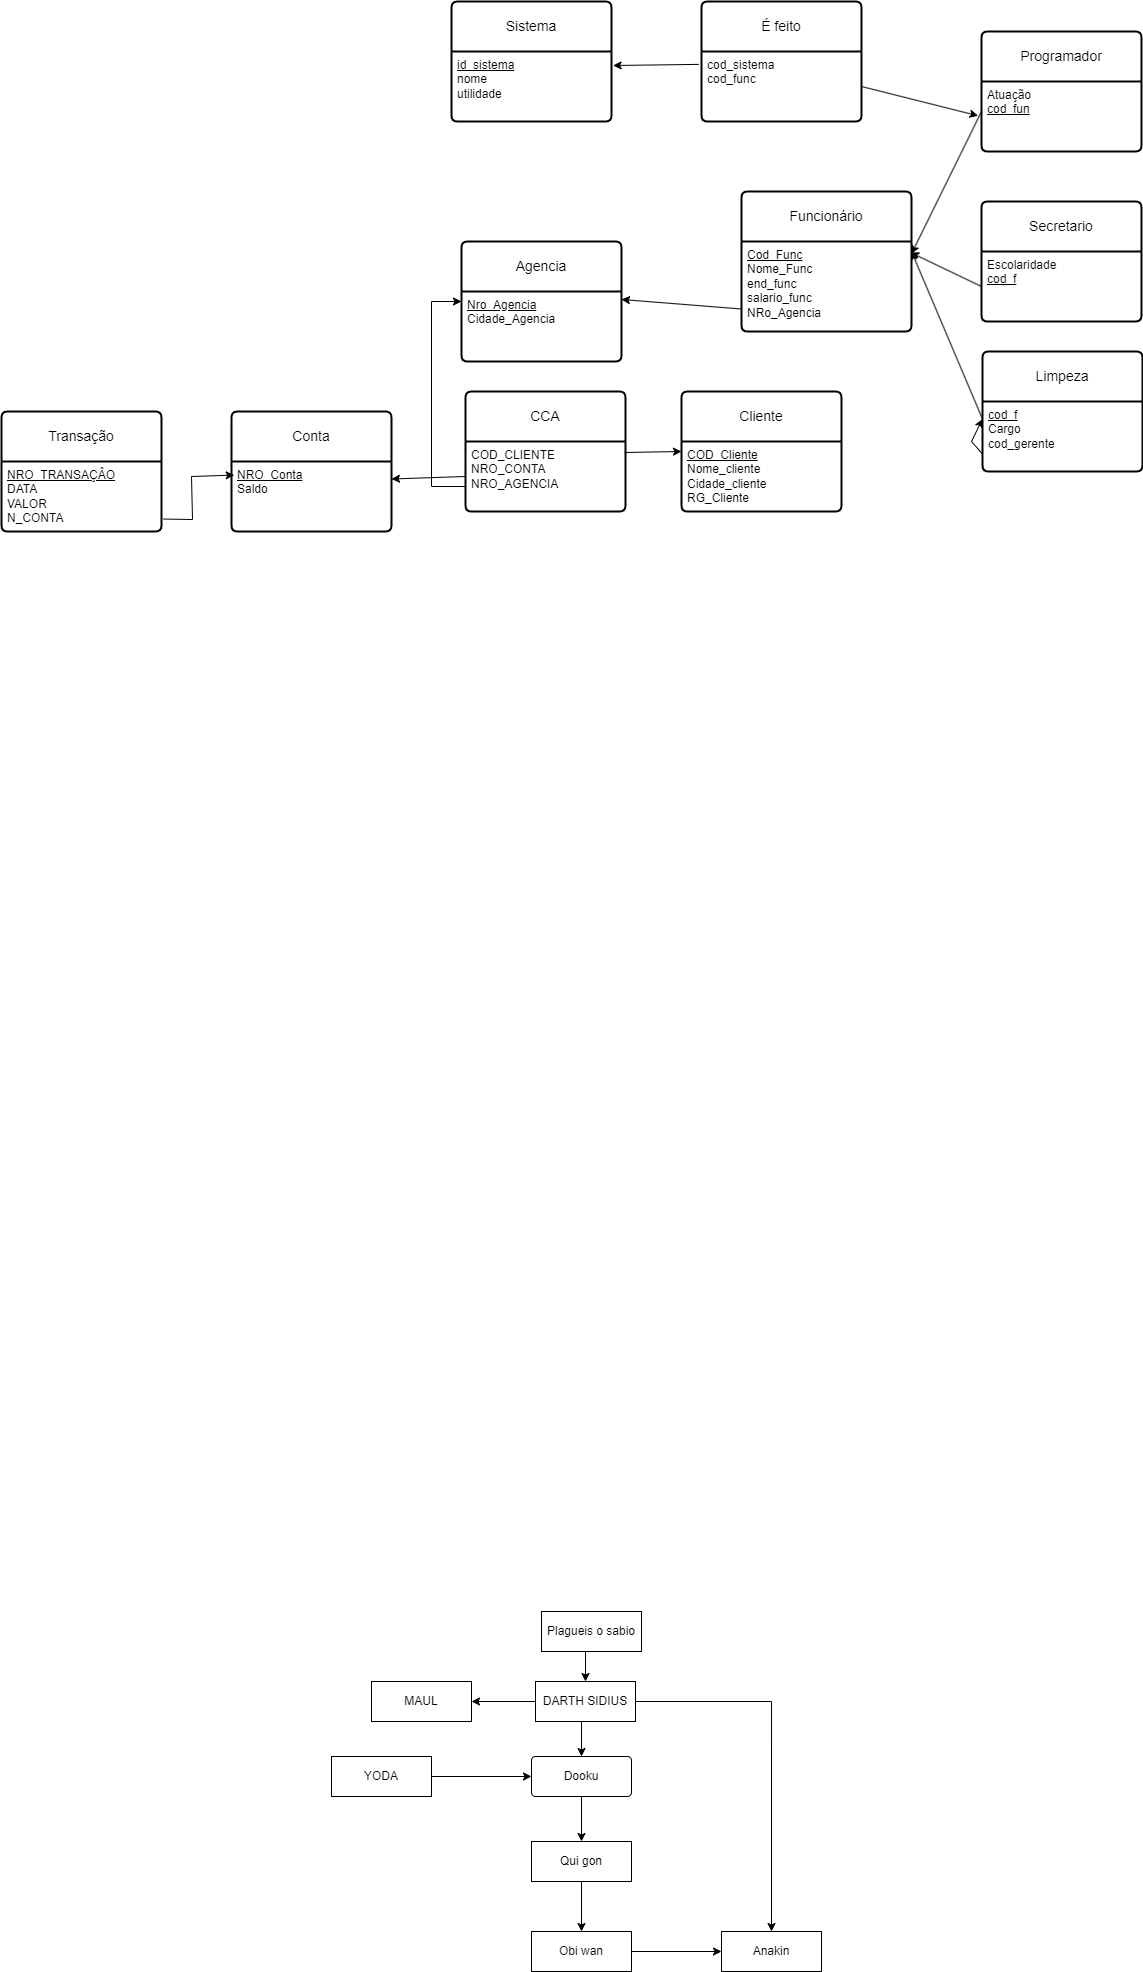

The diagram above was exported from draw.io. Its source (the exported page's mxGraphModel, read from the mxfile embedded in the PNG):
<mxGraphModel dx="1303" dy="1446" grid="1" gridSize="10" guides="1" tooltips="1" connect="1" arrows="1" fold="1" page="1" pageScale="1" pageWidth="827" pageHeight="1169" math="0" shadow="0">
  <root>
    <mxCell id="0" />
    <mxCell id="1" parent="0" />
    <mxCell id="EiTCrVbjUr16M6-l_kbE-1" value="Agencia" style="swimlane;childLayout=stackLayout;horizontal=1;startSize=50;horizontalStack=0;rounded=1;fontSize=14;fontStyle=0;strokeWidth=2;resizeParent=0;resizeLast=1;shadow=0;dashed=0;align=center;arcSize=4;whiteSpace=wrap;html=1;" parent="1" vertex="1">
      <mxGeometry x="330" y="90" width="160" height="120" as="geometry" />
    </mxCell>
    <mxCell id="EiTCrVbjUr16M6-l_kbE-2" value="&lt;u&gt;Nro_Agencia&lt;/u&gt;&lt;br&gt;Cidade_Agencia" style="align=left;strokeColor=none;fillColor=none;spacingLeft=4;fontSize=12;verticalAlign=top;resizable=0;rotatable=0;part=1;html=1;" parent="EiTCrVbjUr16M6-l_kbE-1" vertex="1">
      <mxGeometry y="50" width="160" height="70" as="geometry" />
    </mxCell>
    <mxCell id="EiTCrVbjUr16M6-l_kbE-3" value="CCA" style="swimlane;childLayout=stackLayout;horizontal=1;startSize=50;horizontalStack=0;rounded=1;fontSize=14;fontStyle=0;strokeWidth=2;resizeParent=0;resizeLast=1;shadow=0;dashed=0;align=center;arcSize=4;whiteSpace=wrap;html=1;" parent="1" vertex="1">
      <mxGeometry x="334" y="240" width="160" height="120" as="geometry" />
    </mxCell>
    <mxCell id="EiTCrVbjUr16M6-l_kbE-4" value="COD_CLIENTE&lt;br&gt;NRO_CONTA&lt;br&gt;NRO_AGENCIA" style="align=left;strokeColor=none;fillColor=none;spacingLeft=4;fontSize=12;verticalAlign=top;resizable=0;rotatable=0;part=1;html=1;" parent="EiTCrVbjUr16M6-l_kbE-3" vertex="1">
      <mxGeometry y="50" width="160" height="70" as="geometry" />
    </mxCell>
    <mxCell id="EiTCrVbjUr16M6-l_kbE-5" value="Conta" style="swimlane;childLayout=stackLayout;horizontal=1;startSize=50;horizontalStack=0;rounded=1;fontSize=14;fontStyle=0;strokeWidth=2;resizeParent=0;resizeLast=1;shadow=0;dashed=0;align=center;arcSize=4;whiteSpace=wrap;html=1;" parent="1" vertex="1">
      <mxGeometry x="100" y="260" width="160" height="120" as="geometry" />
    </mxCell>
    <mxCell id="EiTCrVbjUr16M6-l_kbE-6" value="&lt;u&gt;NRO_Conta&lt;/u&gt;&lt;br&gt;Saldo" style="align=left;strokeColor=none;fillColor=none;spacingLeft=4;fontSize=12;verticalAlign=top;resizable=0;rotatable=0;part=1;html=1;" parent="EiTCrVbjUr16M6-l_kbE-5" vertex="1">
      <mxGeometry y="50" width="160" height="70" as="geometry" />
    </mxCell>
    <mxCell id="EiTCrVbjUr16M6-l_kbE-7" value="Cliente" style="swimlane;childLayout=stackLayout;horizontal=1;startSize=50;horizontalStack=0;rounded=1;fontSize=14;fontStyle=0;strokeWidth=2;resizeParent=0;resizeLast=1;shadow=0;dashed=0;align=center;arcSize=4;whiteSpace=wrap;html=1;" parent="1" vertex="1">
      <mxGeometry x="550" y="240" width="160" height="120" as="geometry" />
    </mxCell>
    <mxCell id="EiTCrVbjUr16M6-l_kbE-8" value="&lt;u&gt;COD_Cliente&lt;/u&gt;&lt;br&gt;Nome_cliente&lt;br&gt;Cidade_cliente&lt;br&gt;RG_Cliente" style="align=left;strokeColor=none;fillColor=none;spacingLeft=4;fontSize=12;verticalAlign=top;resizable=0;rotatable=0;part=1;html=1;" parent="EiTCrVbjUr16M6-l_kbE-7" vertex="1">
      <mxGeometry y="50" width="160" height="70" as="geometry" />
    </mxCell>
    <mxCell id="EiTCrVbjUr16M6-l_kbE-18" style="edgeStyle=orthogonalEdgeStyle;rounded=0;orthogonalLoop=1;jettySize=auto;html=1;exitX=0.5;exitY=1;exitDx=0;exitDy=0;entryX=0.5;entryY=0;entryDx=0;entryDy=0;" parent="1" source="EiTCrVbjUr16M6-l_kbE-10" target="EiTCrVbjUr16M6-l_kbE-17" edge="1">
      <mxGeometry relative="1" as="geometry" />
    </mxCell>
    <mxCell id="EiTCrVbjUr16M6-l_kbE-10" value="Qui gon" style="whiteSpace=wrap;html=1;align=center;" parent="1" vertex="1">
      <mxGeometry x="400" y="1690" width="100" height="40" as="geometry" />
    </mxCell>
    <mxCell id="EiTCrVbjUr16M6-l_kbE-14" style="edgeStyle=orthogonalEdgeStyle;rounded=0;orthogonalLoop=1;jettySize=auto;html=1;exitX=0.5;exitY=1;exitDx=0;exitDy=0;entryX=0.5;entryY=0;entryDx=0;entryDy=0;" parent="1" source="EiTCrVbjUr16M6-l_kbE-11" target="EiTCrVbjUr16M6-l_kbE-10" edge="1">
      <mxGeometry relative="1" as="geometry" />
    </mxCell>
    <mxCell id="EiTCrVbjUr16M6-l_kbE-11" value="Dooku" style="rounded=1;arcSize=10;whiteSpace=wrap;html=1;align=center;" parent="1" vertex="1">
      <mxGeometry x="400" y="1605" width="100" height="40" as="geometry" />
    </mxCell>
    <mxCell id="EiTCrVbjUr16M6-l_kbE-16" style="edgeStyle=orthogonalEdgeStyle;rounded=0;orthogonalLoop=1;jettySize=auto;html=1;exitX=0.5;exitY=1;exitDx=0;exitDy=0;entryX=0.5;entryY=0;entryDx=0;entryDy=0;" parent="1" source="EiTCrVbjUr16M6-l_kbE-15" target="EiTCrVbjUr16M6-l_kbE-11" edge="1">
      <mxGeometry relative="1" as="geometry" />
    </mxCell>
    <mxCell id="EiTCrVbjUr16M6-l_kbE-21" style="edgeStyle=orthogonalEdgeStyle;rounded=0;orthogonalLoop=1;jettySize=auto;html=1;exitX=1;exitY=0.5;exitDx=0;exitDy=0;entryX=0.5;entryY=0;entryDx=0;entryDy=0;" parent="1" source="EiTCrVbjUr16M6-l_kbE-15" target="EiTCrVbjUr16M6-l_kbE-19" edge="1">
      <mxGeometry relative="1" as="geometry">
        <mxPoint x="640" y="1770" as="targetPoint" />
      </mxGeometry>
    </mxCell>
    <mxCell id="EiTCrVbjUr16M6-l_kbE-25" style="edgeStyle=orthogonalEdgeStyle;rounded=0;orthogonalLoop=1;jettySize=auto;html=1;exitX=0;exitY=0.5;exitDx=0;exitDy=0;" parent="1" source="EiTCrVbjUr16M6-l_kbE-15" target="EiTCrVbjUr16M6-l_kbE-24" edge="1">
      <mxGeometry relative="1" as="geometry" />
    </mxCell>
    <mxCell id="EiTCrVbjUr16M6-l_kbE-15" value="DARTH SIDIUS" style="whiteSpace=wrap;html=1;align=center;" parent="1" vertex="1">
      <mxGeometry x="404" y="1530" width="100" height="40" as="geometry" />
    </mxCell>
    <mxCell id="EiTCrVbjUr16M6-l_kbE-20" style="edgeStyle=orthogonalEdgeStyle;rounded=0;orthogonalLoop=1;jettySize=auto;html=1;exitX=1;exitY=0.5;exitDx=0;exitDy=0;entryX=0;entryY=0.5;entryDx=0;entryDy=0;" parent="1" source="EiTCrVbjUr16M6-l_kbE-17" target="EiTCrVbjUr16M6-l_kbE-19" edge="1">
      <mxGeometry relative="1" as="geometry" />
    </mxCell>
    <mxCell id="EiTCrVbjUr16M6-l_kbE-17" value="Obi wan&lt;br&gt;" style="whiteSpace=wrap;html=1;align=center;" parent="1" vertex="1">
      <mxGeometry x="400" y="1780" width="100" height="40" as="geometry" />
    </mxCell>
    <mxCell id="EiTCrVbjUr16M6-l_kbE-19" value="Anakin" style="whiteSpace=wrap;html=1;align=center;" parent="1" vertex="1">
      <mxGeometry x="590" y="1780" width="100" height="40" as="geometry" />
    </mxCell>
    <mxCell id="EiTCrVbjUr16M6-l_kbE-23" style="edgeStyle=orthogonalEdgeStyle;rounded=0;orthogonalLoop=1;jettySize=auto;html=1;exitX=1;exitY=0.5;exitDx=0;exitDy=0;entryX=0;entryY=0.5;entryDx=0;entryDy=0;" parent="1" source="EiTCrVbjUr16M6-l_kbE-22" target="EiTCrVbjUr16M6-l_kbE-11" edge="1">
      <mxGeometry relative="1" as="geometry" />
    </mxCell>
    <mxCell id="EiTCrVbjUr16M6-l_kbE-22" value="YODA" style="whiteSpace=wrap;html=1;align=center;" parent="1" vertex="1">
      <mxGeometry x="200" y="1605" width="100" height="40" as="geometry" />
    </mxCell>
    <mxCell id="EiTCrVbjUr16M6-l_kbE-24" value="MAUL" style="whiteSpace=wrap;html=1;align=center;" parent="1" vertex="1">
      <mxGeometry x="240" y="1530" width="100" height="40" as="geometry" />
    </mxCell>
    <mxCell id="EiTCrVbjUr16M6-l_kbE-27" style="edgeStyle=orthogonalEdgeStyle;rounded=0;orthogonalLoop=1;jettySize=auto;html=1;exitX=0.5;exitY=1;exitDx=0;exitDy=0;entryX=0.5;entryY=0;entryDx=0;entryDy=0;" parent="1" source="EiTCrVbjUr16M6-l_kbE-26" target="EiTCrVbjUr16M6-l_kbE-15" edge="1">
      <mxGeometry relative="1" as="geometry" />
    </mxCell>
    <mxCell id="EiTCrVbjUr16M6-l_kbE-26" value="Plagueis o sabio" style="whiteSpace=wrap;html=1;align=center;" parent="1" vertex="1">
      <mxGeometry x="410" y="1460" width="100" height="40" as="geometry" />
    </mxCell>
    <mxCell id="EiTCrVbjUr16M6-l_kbE-31" value="" style="endArrow=classic;html=1;rounded=0;exitX=0;exitY=0.643;exitDx=0;exitDy=0;exitPerimeter=0;entryX=0;entryY=0.5;entryDx=0;entryDy=0;" parent="1" source="EiTCrVbjUr16M6-l_kbE-4" target="EiTCrVbjUr16M6-l_kbE-1" edge="1">
      <mxGeometry width="50" height="50" relative="1" as="geometry">
        <mxPoint x="390" y="340" as="sourcePoint" />
        <mxPoint x="290" y="150" as="targetPoint" />
        <Array as="points">
          <mxPoint x="300" y="335" />
          <mxPoint x="300" y="150" />
        </Array>
      </mxGeometry>
    </mxCell>
    <mxCell id="EiTCrVbjUr16M6-l_kbE-35" value="" style="endArrow=classic;html=1;rounded=0;exitX=0;exitY=0.5;exitDx=0;exitDy=0;entryX=1;entryY=0.25;entryDx=0;entryDy=0;" parent="1" source="EiTCrVbjUr16M6-l_kbE-4" target="EiTCrVbjUr16M6-l_kbE-6" edge="1">
      <mxGeometry width="50" height="50" relative="1" as="geometry">
        <mxPoint x="390" y="340" as="sourcePoint" />
        <mxPoint x="440" y="290" as="targetPoint" />
      </mxGeometry>
    </mxCell>
    <mxCell id="EiTCrVbjUr16M6-l_kbE-36" value="" style="endArrow=classic;html=1;rounded=0;exitX=0.994;exitY=0.157;exitDx=0;exitDy=0;exitPerimeter=0;entryX=0;entryY=0.5;entryDx=0;entryDy=0;" parent="1" source="EiTCrVbjUr16M6-l_kbE-4" target="EiTCrVbjUr16M6-l_kbE-7" edge="1">
      <mxGeometry width="50" height="50" relative="1" as="geometry">
        <mxPoint x="390" y="340" as="sourcePoint" />
        <mxPoint x="440" y="290" as="targetPoint" />
      </mxGeometry>
    </mxCell>
    <mxCell id="EiTCrVbjUr16M6-l_kbE-37" value="Transação" style="swimlane;childLayout=stackLayout;horizontal=1;startSize=50;horizontalStack=0;rounded=1;fontSize=14;fontStyle=0;strokeWidth=2;resizeParent=0;resizeLast=1;shadow=0;dashed=0;align=center;arcSize=4;whiteSpace=wrap;html=1;" parent="1" vertex="1">
      <mxGeometry x="-130" y="260" width="160" height="120" as="geometry" />
    </mxCell>
    <mxCell id="EiTCrVbjUr16M6-l_kbE-38" value="&lt;u&gt;NRO_TRANSAÇÂO&lt;/u&gt;&lt;br&gt;DATA&lt;br&gt;VALOR&lt;br&gt;N_CONTA" style="align=left;strokeColor=none;fillColor=none;spacingLeft=4;fontSize=12;verticalAlign=top;resizable=0;rotatable=0;part=1;html=1;" parent="EiTCrVbjUr16M6-l_kbE-37" vertex="1">
      <mxGeometry y="50" width="160" height="70" as="geometry" />
    </mxCell>
    <mxCell id="EiTCrVbjUr16M6-l_kbE-41" value="" style="endArrow=classic;html=1;rounded=0;exitX=1.013;exitY=0.822;exitDx=0;exitDy=0;exitPerimeter=0;entryX=0.017;entryY=0.194;entryDx=0;entryDy=0;entryPerimeter=0;" parent="1" source="EiTCrVbjUr16M6-l_kbE-38" target="EiTCrVbjUr16M6-l_kbE-6" edge="1">
      <mxGeometry width="50" height="50" relative="1" as="geometry">
        <mxPoint x="1.2734258092450546e-13" y="366.41999999999996" as="sourcePoint" />
        <mxPoint x="60.64" y="310" as="targetPoint" />
        <Array as="points">
          <mxPoint x="61" y="368" />
          <mxPoint x="60" y="325" />
        </Array>
      </mxGeometry>
    </mxCell>
    <mxCell id="dcZDiTpsH8zPkxc0WNvm-1" value="Funcionário" style="swimlane;childLayout=stackLayout;horizontal=1;startSize=50;horizontalStack=0;rounded=1;fontSize=14;fontStyle=0;strokeWidth=2;resizeParent=0;resizeLast=1;shadow=0;dashed=0;align=center;arcSize=4;whiteSpace=wrap;html=1;" vertex="1" parent="1">
      <mxGeometry x="610" y="40" width="170" height="140" as="geometry" />
    </mxCell>
    <mxCell id="dcZDiTpsH8zPkxc0WNvm-2" value="&lt;u&gt;Cod_Func&lt;/u&gt;&lt;br&gt;Nome_Func&lt;br&gt;end_func&lt;br&gt;salario_func&lt;br&gt;NRo_Agencia" style="align=left;strokeColor=none;fillColor=none;spacingLeft=4;fontSize=12;verticalAlign=top;resizable=0;rotatable=0;part=1;html=1;" vertex="1" parent="dcZDiTpsH8zPkxc0WNvm-1">
      <mxGeometry y="50" width="170" height="90" as="geometry" />
    </mxCell>
    <mxCell id="dcZDiTpsH8zPkxc0WNvm-4" value="" style="endArrow=classic;html=1;rounded=0;exitX=0;exitY=0.75;exitDx=0;exitDy=0;entryX=1;entryY=0.114;entryDx=0;entryDy=0;entryPerimeter=0;" edge="1" parent="1" source="dcZDiTpsH8zPkxc0WNvm-2" target="EiTCrVbjUr16M6-l_kbE-2">
      <mxGeometry width="50" height="50" relative="1" as="geometry">
        <mxPoint x="410" y="180" as="sourcePoint" />
        <mxPoint x="460" y="130" as="targetPoint" />
      </mxGeometry>
    </mxCell>
    <mxCell id="dcZDiTpsH8zPkxc0WNvm-5" value="Secretario&lt;br&gt;" style="swimlane;childLayout=stackLayout;horizontal=1;startSize=50;horizontalStack=0;rounded=1;fontSize=14;fontStyle=0;strokeWidth=2;resizeParent=0;resizeLast=1;shadow=0;dashed=0;align=center;arcSize=4;whiteSpace=wrap;html=1;" vertex="1" parent="1">
      <mxGeometry x="850" y="50" width="160" height="120" as="geometry" />
    </mxCell>
    <mxCell id="dcZDiTpsH8zPkxc0WNvm-6" value="Escolaridade&lt;br&gt;&lt;u&gt;cod_f&lt;/u&gt;" style="align=left;strokeColor=none;fillColor=none;spacingLeft=4;fontSize=12;verticalAlign=top;resizable=0;rotatable=0;part=1;html=1;" vertex="1" parent="dcZDiTpsH8zPkxc0WNvm-5">
      <mxGeometry y="50" width="160" height="70" as="geometry" />
    </mxCell>
    <mxCell id="dcZDiTpsH8zPkxc0WNvm-8" value="" style="endArrow=classic;html=1;rounded=0;exitX=0;exitY=0.5;exitDx=0;exitDy=0;entryX=0.994;entryY=0.122;entryDx=0;entryDy=0;entryPerimeter=0;" edge="1" parent="1" source="dcZDiTpsH8zPkxc0WNvm-6" target="dcZDiTpsH8zPkxc0WNvm-2">
      <mxGeometry width="50" height="50" relative="1" as="geometry">
        <mxPoint x="540" y="180" as="sourcePoint" />
        <mxPoint x="590" y="130" as="targetPoint" />
      </mxGeometry>
    </mxCell>
    <mxCell id="dcZDiTpsH8zPkxc0WNvm-10" value="Limpeza" style="swimlane;childLayout=stackLayout;horizontal=1;startSize=50;horizontalStack=0;rounded=1;fontSize=14;fontStyle=0;strokeWidth=2;resizeParent=0;resizeLast=1;shadow=0;dashed=0;align=center;arcSize=4;whiteSpace=wrap;html=1;" vertex="1" parent="1">
      <mxGeometry x="851" y="200" width="160" height="120" as="geometry" />
    </mxCell>
    <mxCell id="dcZDiTpsH8zPkxc0WNvm-11" value="&lt;u&gt;cod_f&lt;/u&gt;&lt;br&gt;Cargo&lt;br&gt;cod_gerente" style="align=left;strokeColor=none;fillColor=none;spacingLeft=4;fontSize=12;verticalAlign=top;resizable=0;rotatable=0;part=1;html=1;" vertex="1" parent="dcZDiTpsH8zPkxc0WNvm-10">
      <mxGeometry y="50" width="160" height="70" as="geometry" />
    </mxCell>
    <mxCell id="dcZDiTpsH8zPkxc0WNvm-14" value="" style="endArrow=classic;html=1;rounded=0;exitX=0;exitY=0.75;exitDx=0;exitDy=0;entryX=0;entryY=0.25;entryDx=0;entryDy=0;" edge="1" parent="dcZDiTpsH8zPkxc0WNvm-10" source="dcZDiTpsH8zPkxc0WNvm-11" target="dcZDiTpsH8zPkxc0WNvm-11">
      <mxGeometry width="50" height="50" relative="1" as="geometry">
        <mxPoint x="9" y="60" as="sourcePoint" />
        <mxPoint x="-91" y="80" as="targetPoint" />
        <Array as="points">
          <mxPoint x="-11" y="90" />
        </Array>
      </mxGeometry>
    </mxCell>
    <mxCell id="dcZDiTpsH8zPkxc0WNvm-13" value="" style="endArrow=classic;html=1;rounded=0;exitX=0;exitY=0.25;exitDx=0;exitDy=0;" edge="1" parent="1" source="dcZDiTpsH8zPkxc0WNvm-11">
      <mxGeometry width="50" height="50" relative="1" as="geometry">
        <mxPoint x="810" y="240" as="sourcePoint" />
        <mxPoint x="780" y="100" as="targetPoint" />
      </mxGeometry>
    </mxCell>
    <mxCell id="dcZDiTpsH8zPkxc0WNvm-15" value="Programador" style="swimlane;childLayout=stackLayout;horizontal=1;startSize=50;horizontalStack=0;rounded=1;fontSize=14;fontStyle=0;strokeWidth=2;resizeParent=0;resizeLast=1;shadow=0;dashed=0;align=center;arcSize=4;whiteSpace=wrap;html=1;" vertex="1" parent="1">
      <mxGeometry x="850" y="-120" width="160" height="120" as="geometry" />
    </mxCell>
    <mxCell id="dcZDiTpsH8zPkxc0WNvm-16" value="Atuação&lt;br&gt;&lt;u&gt;cod_fun&lt;/u&gt;" style="align=left;strokeColor=none;fillColor=none;spacingLeft=4;fontSize=12;verticalAlign=top;resizable=0;rotatable=0;part=1;html=1;" vertex="1" parent="dcZDiTpsH8zPkxc0WNvm-15">
      <mxGeometry y="50" width="160" height="70" as="geometry" />
    </mxCell>
    <mxCell id="dcZDiTpsH8zPkxc0WNvm-17" value="" style="endArrow=classic;html=1;rounded=0;exitX=0;exitY=0.429;exitDx=0;exitDy=0;exitPerimeter=0;" edge="1" parent="1" source="dcZDiTpsH8zPkxc0WNvm-16">
      <mxGeometry width="50" height="50" relative="1" as="geometry">
        <mxPoint x="860" y="-30" as="sourcePoint" />
        <mxPoint x="780" y="102.28571428571429" as="targetPoint" />
      </mxGeometry>
    </mxCell>
    <mxCell id="dcZDiTpsH8zPkxc0WNvm-18" value="É feito" style="swimlane;childLayout=stackLayout;horizontal=1;startSize=50;horizontalStack=0;rounded=1;fontSize=14;fontStyle=0;strokeWidth=2;resizeParent=0;resizeLast=1;shadow=0;dashed=0;align=center;arcSize=4;whiteSpace=wrap;html=1;" vertex="1" parent="1">
      <mxGeometry x="570" y="-150" width="160" height="120" as="geometry" />
    </mxCell>
    <mxCell id="dcZDiTpsH8zPkxc0WNvm-19" value="cod_sistema&lt;br&gt;cod_func" style="align=left;strokeColor=none;fillColor=none;spacingLeft=4;fontSize=12;verticalAlign=top;resizable=0;rotatable=0;part=1;html=1;" vertex="1" parent="dcZDiTpsH8zPkxc0WNvm-18">
      <mxGeometry y="50" width="160" height="70" as="geometry" />
    </mxCell>
    <mxCell id="dcZDiTpsH8zPkxc0WNvm-20" value="Sistema" style="swimlane;childLayout=stackLayout;horizontal=1;startSize=50;horizontalStack=0;rounded=1;fontSize=14;fontStyle=0;strokeWidth=2;resizeParent=0;resizeLast=1;shadow=0;dashed=0;align=center;arcSize=4;whiteSpace=wrap;html=1;" vertex="1" parent="1">
      <mxGeometry x="320" y="-150" width="160" height="120" as="geometry" />
    </mxCell>
    <mxCell id="dcZDiTpsH8zPkxc0WNvm-21" value="&lt;u&gt;id_sistema&lt;/u&gt;&lt;br&gt;nome&lt;br&gt;utilidade" style="align=left;strokeColor=none;fillColor=none;spacingLeft=4;fontSize=12;verticalAlign=top;resizable=0;rotatable=0;part=1;html=1;" vertex="1" parent="dcZDiTpsH8zPkxc0WNvm-20">
      <mxGeometry y="50" width="160" height="70" as="geometry" />
    </mxCell>
    <mxCell id="dcZDiTpsH8zPkxc0WNvm-22" value="" style="endArrow=classic;html=1;rounded=0;exitX=1;exitY=0.5;exitDx=0;exitDy=0;entryX=-0.021;entryY=0.49;entryDx=0;entryDy=0;entryPerimeter=0;" edge="1" parent="1" source="dcZDiTpsH8zPkxc0WNvm-19" target="dcZDiTpsH8zPkxc0WNvm-16">
      <mxGeometry width="50" height="50" relative="1" as="geometry">
        <mxPoint x="730" as="sourcePoint" />
        <mxPoint x="780" y="-50" as="targetPoint" />
      </mxGeometry>
    </mxCell>
    <mxCell id="dcZDiTpsH8zPkxc0WNvm-23" value="" style="endArrow=classic;html=1;rounded=0;exitX=-0.017;exitY=0.184;exitDx=0;exitDy=0;exitPerimeter=0;entryX=1.01;entryY=0.2;entryDx=0;entryDy=0;entryPerimeter=0;" edge="1" parent="1" source="dcZDiTpsH8zPkxc0WNvm-19" target="dcZDiTpsH8zPkxc0WNvm-21">
      <mxGeometry width="50" height="50" relative="1" as="geometry">
        <mxPoint x="460" as="sourcePoint" />
        <mxPoint x="510" y="-50" as="targetPoint" />
      </mxGeometry>
    </mxCell>
  </root>
</mxGraphModel>